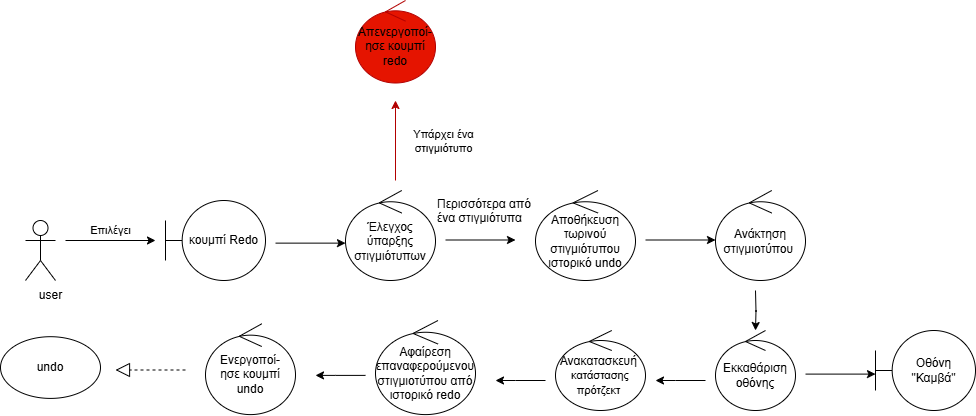

The diagram above was exported from draw.io. Its source (the exported page's mxGraphModel, read from the mxfile embedded in the PNG):
<mxGraphModel dx="1044" dy="604" grid="1" gridSize="10" guides="1" tooltips="1" connect="1" arrows="1" fold="1" page="1" pageScale="1" pageWidth="827" pageHeight="1169" math="0" shadow="0">
  <root>
    <mxCell id="0" />
    <mxCell id="1" parent="0" />
    <mxCell id="bjQbhxRmWpTTV0Y7Twuc-1" value="" style="shape=umlActor;verticalLabelPosition=bottom;verticalAlign=top;html=1;outlineConnect=0;" parent="1" vertex="1">
      <mxGeometry x="30" y="300" width="30" height="60" as="geometry" />
    </mxCell>
    <mxCell id="bjQbhxRmWpTTV0Y7Twuc-2" value="user" style="text;html=1;align=center;verticalAlign=middle;resizable=0;points=[];autosize=1;strokeColor=none;fillColor=none;" parent="1" vertex="1">
      <mxGeometry x="30" y="360" width="50" height="30" as="geometry" />
    </mxCell>
    <mxCell id="bjQbhxRmWpTTV0Y7Twuc-3" value="Επιλέγει" style="endArrow=classic;html=1;rounded=0;" parent="1" edge="1">
      <mxGeometry y="10" width="50" height="50" relative="1" as="geometry">
        <mxPoint x="70" y="320" as="sourcePoint" />
        <mxPoint x="160" y="320" as="targetPoint" />
        <mxPoint as="offset" />
      </mxGeometry>
    </mxCell>
    <mxCell id="bjQbhxRmWpTTV0Y7Twuc-4" value="&amp;nbsp;&lt;div&gt;&amp;nbsp;κουμπί Redo&amp;nbsp;&lt;br&gt;&lt;div&gt;&lt;br&gt;&lt;/div&gt;&lt;/div&gt;" style="shape=umlBoundary;whiteSpace=wrap;html=1;" parent="1" vertex="1">
      <mxGeometry x="170" y="280" width="100" height="80" as="geometry" />
    </mxCell>
    <mxCell id="bjQbhxRmWpTTV0Y7Twuc-5" value="" style="endArrow=classic;html=1;rounded=0;" parent="1" edge="1">
      <mxGeometry y="10" width="50" height="50" relative="1" as="geometry">
        <mxPoint x="280" y="322.63" as="sourcePoint" />
        <mxPoint x="350" y="322.63" as="targetPoint" />
        <mxPoint as="offset" />
      </mxGeometry>
    </mxCell>
    <mxCell id="bjQbhxRmWpTTV0Y7Twuc-6" value="Έλεγχος ύπαρξης στιγμιότυπων" style="ellipse;shape=umlControl;whiteSpace=wrap;html=1;" parent="1" vertex="1">
      <mxGeometry x="350" y="270" width="90" height="90" as="geometry" />
    </mxCell>
    <mxCell id="bjQbhxRmWpTTV0Y7Twuc-7" value="" style="endArrow=classic;html=1;rounded=0;" parent="1" edge="1">
      <mxGeometry y="10" width="50" height="50" relative="1" as="geometry">
        <mxPoint x="450" y="319.5" as="sourcePoint" />
        <mxPoint x="520" y="319.5" as="targetPoint" />
        <mxPoint as="offset" />
      </mxGeometry>
    </mxCell>
    <mxCell id="bjQbhxRmWpTTV0Y7Twuc-8" value="Aποθήκευση τωρινού στιγμιότυπου&lt;div&gt;ιστορικό undo&lt;/div&gt;" style="ellipse;shape=umlControl;whiteSpace=wrap;html=1;" parent="1" vertex="1">
      <mxGeometry x="540" y="270" width="100" height="90" as="geometry" />
    </mxCell>
    <mxCell id="bjQbhxRmWpTTV0Y7Twuc-9" value="" style="endArrow=classic;html=1;rounded=0;" parent="1" edge="1">
      <mxGeometry y="10" width="50" height="50" relative="1" as="geometry">
        <mxPoint x="650" y="319.5" as="sourcePoint" />
        <mxPoint x="720" y="319.5" as="targetPoint" />
        <mxPoint as="offset" />
      </mxGeometry>
    </mxCell>
    <mxCell id="bjQbhxRmWpTTV0Y7Twuc-10" value="Ανάκτηση στιγμιοτύπου&amp;nbsp;" style="ellipse;shape=umlControl;whiteSpace=wrap;html=1;" parent="1" vertex="1">
      <mxGeometry x="720" y="270" width="90" height="90" as="geometry" />
    </mxCell>
    <mxCell id="bjQbhxRmWpTTV0Y7Twuc-11" style="edgeStyle=orthogonalEdgeStyle;rounded=0;orthogonalLoop=1;jettySize=auto;html=1;" parent="1" edge="1">
      <mxGeometry relative="1" as="geometry">
        <mxPoint x="760" y="370" as="sourcePoint" />
        <mxPoint x="760" y="410" as="targetPoint" />
      </mxGeometry>
    </mxCell>
    <mxCell id="bjQbhxRmWpTTV0Y7Twuc-12" value="Εκκαθάριση&lt;div&gt;οθόνης&lt;/div&gt;" style="ellipse;shape=umlControl;whiteSpace=wrap;html=1;" parent="1" vertex="1">
      <mxGeometry x="720" y="410" width="80" height="80" as="geometry" />
    </mxCell>
    <mxCell id="bjQbhxRmWpTTV0Y7Twuc-13" style="edgeStyle=orthogonalEdgeStyle;rounded=0;orthogonalLoop=1;jettySize=auto;html=1;" parent="1" edge="1">
      <mxGeometry relative="1" as="geometry">
        <mxPoint x="710" y="460" as="sourcePoint" />
        <mxPoint x="660" y="460" as="targetPoint" />
        <Array as="points">
          <mxPoint x="680" y="460" />
          <mxPoint x="680" y="460" />
        </Array>
      </mxGeometry>
    </mxCell>
    <mxCell id="bjQbhxRmWpTTV0Y7Twuc-14" value="Ανακατασκευή&amp;nbsp; &lt;font style=&quot;font-size: 11px;&quot; face=&quot;Helvetica&quot;&gt;κατάστασης πρότζεκτ&amp;nbsp;&lt;/font&gt;" style="ellipse;shape=umlControl;whiteSpace=wrap;html=1;" parent="1" vertex="1">
      <mxGeometry x="560" y="410" width="90" height="80" as="geometry" />
    </mxCell>
    <mxCell id="bjQbhxRmWpTTV0Y7Twuc-15" style="edgeStyle=orthogonalEdgeStyle;rounded=0;orthogonalLoop=1;jettySize=auto;html=1;" parent="1" edge="1">
      <mxGeometry relative="1" as="geometry">
        <mxPoint x="550" y="460" as="sourcePoint" />
        <mxPoint x="500" y="460" as="targetPoint" />
        <Array as="points">
          <mxPoint x="520" y="460" />
          <mxPoint x="520" y="460" />
        </Array>
      </mxGeometry>
    </mxCell>
    <mxCell id="bjQbhxRmWpTTV0Y7Twuc-16" value="Αφαίρεση επαναφερούμενου στιγμιοτύπου από ιστορικό redo" style="ellipse;shape=umlControl;whiteSpace=wrap;html=1;" parent="1" vertex="1">
      <mxGeometry x="380" y="400" width="100" height="94.1" as="geometry" />
    </mxCell>
    <mxCell id="bjQbhxRmWpTTV0Y7Twuc-17" style="edgeStyle=orthogonalEdgeStyle;rounded=0;orthogonalLoop=1;jettySize=auto;html=1;" parent="1" edge="1">
      <mxGeometry relative="1" as="geometry">
        <mxPoint x="370" y="454.89" as="sourcePoint" />
        <mxPoint x="320" y="454.89" as="targetPoint" />
        <Array as="points">
          <mxPoint x="340" y="454.89" />
          <mxPoint x="340" y="454.89" />
        </Array>
      </mxGeometry>
    </mxCell>
    <mxCell id="bjQbhxRmWpTTV0Y7Twuc-18" value="Ενεργοποί-&lt;div&gt;ησε κουμπί&lt;div&gt;undo&lt;/div&gt;&lt;/div&gt;" style="ellipse;shape=umlControl;whiteSpace=wrap;html=1;" parent="1" vertex="1">
      <mxGeometry x="210" y="403.32" width="90" height="90.78" as="geometry" />
    </mxCell>
    <mxCell id="bjQbhxRmWpTTV0Y7Twuc-19" value="" style="endArrow=block;dashed=1;endFill=0;endSize=12;html=1;rounded=0;" parent="1" edge="1">
      <mxGeometry width="160" relative="1" as="geometry">
        <mxPoint x="190" y="449.5" as="sourcePoint" />
        <mxPoint x="120" y="449.5" as="targetPoint" />
      </mxGeometry>
    </mxCell>
    <mxCell id="bjQbhxRmWpTTV0Y7Twuc-20" value="undo" style="ellipse;whiteSpace=wrap;html=1;" parent="1" vertex="1">
      <mxGeometry x="5" y="416.19" width="100" height="61.72" as="geometry" />
    </mxCell>
    <mxCell id="bjQbhxRmWpTTV0Y7Twuc-21" value="Υπάρχει ένα&lt;div&gt;στιγμιότυπο&lt;/div&gt;" style="endArrow=classic;html=1;rounded=0;fillColor=#e51400;strokeColor=#B20000;" parent="1" edge="1">
      <mxGeometry x="-0.0359" y="-48" width="50" height="50" relative="1" as="geometry">
        <mxPoint x="400" y="260" as="sourcePoint" />
        <mxPoint x="400" y="180" as="targetPoint" />
        <mxPoint as="offset" />
      </mxGeometry>
    </mxCell>
    <mxCell id="bjQbhxRmWpTTV0Y7Twuc-22" value="&lt;font style=&quot;color: rgb(0, 0, 0);&quot;&gt;Απενεργοποί-ησε κουμπί&lt;/font&gt;&lt;div&gt;&lt;font color=&quot;#000000&quot;&gt;redo&lt;/font&gt;&lt;/div&gt;" style="ellipse;shape=umlControl;whiteSpace=wrap;html=1;fillColor=#e51400;fontColor=#ffffff;strokeColor=#B20000;" parent="1" vertex="1">
      <mxGeometry x="360" y="80" width="80" height="82.5" as="geometry" />
    </mxCell>
    <mxCell id="bjQbhxRmWpTTV0Y7Twuc-23" value="Περισσότερα από &#10;ένα στιγμιότυπα" style="text;whiteSpace=wrap;html=1;" parent="1" vertex="1">
      <mxGeometry x="440" y="270" width="110" height="50" as="geometry" />
    </mxCell>
    <mxCell id="kT78UX56tgVnVIiUnW0v-1" value="Οθόνη &quot;Καμβά&quot;" style="shape=umlBoundary;whiteSpace=wrap;html=1;" vertex="1" parent="1">
      <mxGeometry x="880" y="410" width="100" height="80" as="geometry" />
    </mxCell>
    <mxCell id="kT78UX56tgVnVIiUnW0v-2" value="" style="endArrow=classic;html=1;rounded=0;" edge="1" parent="1">
      <mxGeometry width="50" height="50" relative="1" as="geometry">
        <mxPoint x="810" y="453.6" as="sourcePoint" />
        <mxPoint x="880" y="453.6" as="targetPoint" />
      </mxGeometry>
    </mxCell>
  </root>
</mxGraphModel>